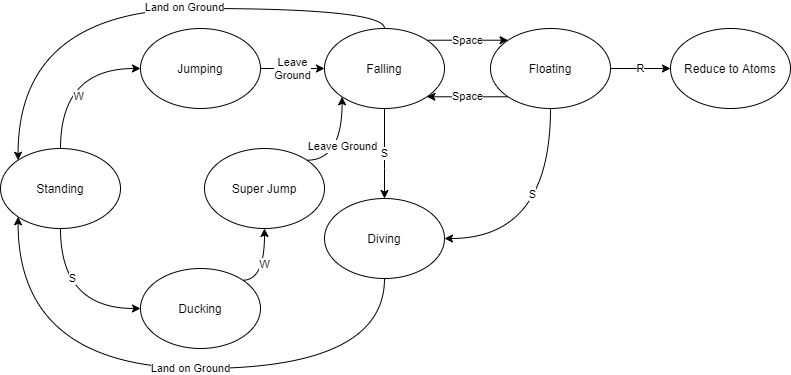

The diagram above was exported from draw.io. Its source (the exported page's mxGraphModel, read from the mxfile embedded in the PNG):
<mxGraphModel dx="2047" dy="1055" grid="1" gridSize="10" guides="1" tooltips="1" connect="1" arrows="1" fold="1" page="1" pageScale="1" pageWidth="827" pageHeight="1169" math="0" shadow="0">
  <root>
    <mxCell id="0" />
    <mxCell id="1" parent="0" />
    <mxCell id="ilt-PlSG8WBfHz9qeFEh-1" value="Standing" style="ellipse;whiteSpace=wrap;html=1;" parent="1" vertex="1">
      <mxGeometry x="-30" y="240" width="120" height="80" as="geometry" />
    </mxCell>
    <mxCell id="ilt-PlSG8WBfHz9qeFEh-3" value="Jumping" style="ellipse;whiteSpace=wrap;html=1;" parent="1" vertex="1">
      <mxGeometry x="110" y="120" width="120" height="80" as="geometry" />
    </mxCell>
    <mxCell id="ilt-PlSG8WBfHz9qeFEh-20" value="Land on Ground" style="edgeStyle=orthogonalEdgeStyle;curved=1;rounded=0;orthogonalLoop=1;jettySize=auto;html=1;entryX=0;entryY=1;entryDx=0;entryDy=0;" parent="1" source="ilt-PlSG8WBfHz9qeFEh-4" target="ilt-PlSG8WBfHz9qeFEh-1" edge="1">
      <mxGeometry x="-0.066" relative="1" as="geometry">
        <Array as="points">
          <mxPoint x="354" y="460" />
          <mxPoint x="-12" y="460" />
        </Array>
        <mxPoint as="offset" />
      </mxGeometry>
    </mxCell>
    <mxCell id="ilt-PlSG8WBfHz9qeFEh-4" value="Diving" style="ellipse;whiteSpace=wrap;html=1;" parent="1" vertex="1">
      <mxGeometry x="294" y="290" width="120" height="80" as="geometry" />
    </mxCell>
    <mxCell id="ilt-PlSG8WBfHz9qeFEh-15" value="S" style="edgeStyle=orthogonalEdgeStyle;curved=1;rounded=0;orthogonalLoop=1;jettySize=auto;html=1;entryX=0.5;entryY=0;entryDx=0;entryDy=0;" parent="1" source="ilt-PlSG8WBfHz9qeFEh-5" target="ilt-PlSG8WBfHz9qeFEh-4" edge="1">
      <mxGeometry relative="1" as="geometry">
        <Array as="points">
          <mxPoint x="354" y="260" />
          <mxPoint x="354" y="260" />
        </Array>
      </mxGeometry>
    </mxCell>
    <mxCell id="ilt-PlSG8WBfHz9qeFEh-17" value="Space" style="edgeStyle=orthogonalEdgeStyle;curved=1;rounded=0;orthogonalLoop=1;jettySize=auto;html=1;exitX=1;exitY=0;exitDx=0;exitDy=0;entryX=0;entryY=0;entryDx=0;entryDy=0;" parent="1" source="ilt-PlSG8WBfHz9qeFEh-5" target="ilt-PlSG8WBfHz9qeFEh-7" edge="1">
      <mxGeometry relative="1" as="geometry" />
    </mxCell>
    <mxCell id="ilt-PlSG8WBfHz9qeFEh-19" style="edgeStyle=orthogonalEdgeStyle;curved=1;rounded=0;orthogonalLoop=1;jettySize=auto;html=1;entryX=0;entryY=0;entryDx=0;entryDy=0;" parent="1" source="ilt-PlSG8WBfHz9qeFEh-5" target="ilt-PlSG8WBfHz9qeFEh-1" edge="1">
      <mxGeometry relative="1" as="geometry">
        <Array as="points">
          <mxPoint x="354" y="100" />
          <mxPoint x="-12" y="100" />
        </Array>
      </mxGeometry>
    </mxCell>
    <mxCell id="JPkuW1Ou_CaGfSHsUCgT-6" value="Land on Ground" style="edgeLabel;html=1;align=center;verticalAlign=middle;resizable=0;points=[];" vertex="1" connectable="0" parent="ilt-PlSG8WBfHz9qeFEh-19">
      <mxGeometry x="-0.1786" y="-2" relative="1" as="geometry">
        <mxPoint as="offset" />
      </mxGeometry>
    </mxCell>
    <mxCell id="ilt-PlSG8WBfHz9qeFEh-5" value="Falling" style="ellipse;whiteSpace=wrap;html=1;" parent="1" vertex="1">
      <mxGeometry x="294" y="120" width="120" height="80" as="geometry" />
    </mxCell>
    <mxCell id="ilt-PlSG8WBfHz9qeFEh-6" value="Ducking" style="ellipse;whiteSpace=wrap;html=1;" parent="1" vertex="1">
      <mxGeometry x="110" y="360" width="120" height="80" as="geometry" />
    </mxCell>
    <mxCell id="ilt-PlSG8WBfHz9qeFEh-18" value="Space" style="edgeStyle=orthogonalEdgeStyle;curved=1;rounded=0;orthogonalLoop=1;jettySize=auto;html=1;exitX=0;exitY=1;exitDx=0;exitDy=0;entryX=1;entryY=1;entryDx=0;entryDy=0;" parent="1" source="ilt-PlSG8WBfHz9qeFEh-7" target="ilt-PlSG8WBfHz9qeFEh-5" edge="1">
      <mxGeometry relative="1" as="geometry" />
    </mxCell>
    <mxCell id="ilt-PlSG8WBfHz9qeFEh-21" style="edgeStyle=orthogonalEdgeStyle;curved=1;rounded=0;orthogonalLoop=1;jettySize=auto;html=1;entryX=1;entryY=0.5;entryDx=0;entryDy=0;" parent="1" source="ilt-PlSG8WBfHz9qeFEh-7" target="ilt-PlSG8WBfHz9qeFEh-4" edge="1">
      <mxGeometry relative="1" as="geometry">
        <Array as="points">
          <mxPoint x="520" y="330" />
        </Array>
      </mxGeometry>
    </mxCell>
    <mxCell id="JPkuW1Ou_CaGfSHsUCgT-3" value="S" style="edgeLabel;html=1;align=center;verticalAlign=middle;resizable=0;points=[];" vertex="1" connectable="0" parent="ilt-PlSG8WBfHz9qeFEh-21">
      <mxGeometry x="-0.2797" y="-19" relative="1" as="geometry">
        <mxPoint as="offset" />
      </mxGeometry>
    </mxCell>
    <mxCell id="JPkuW1Ou_CaGfSHsUCgT-2" value="R" style="edgeStyle=orthogonalEdgeStyle;rounded=0;orthogonalLoop=1;jettySize=auto;html=1;entryX=0;entryY=0.5;entryDx=0;entryDy=0;" edge="1" parent="1" source="ilt-PlSG8WBfHz9qeFEh-7" target="JPkuW1Ou_CaGfSHsUCgT-1">
      <mxGeometry relative="1" as="geometry" />
    </mxCell>
    <mxCell id="ilt-PlSG8WBfHz9qeFEh-7" value="Floating" style="ellipse;whiteSpace=wrap;html=1;" parent="1" vertex="1">
      <mxGeometry x="460" y="120" width="120" height="80" as="geometry" />
    </mxCell>
    <mxCell id="ilt-PlSG8WBfHz9qeFEh-9" value="" style="curved=1;endArrow=classic;html=1;rounded=0;edgeStyle=orthogonalEdgeStyle;exitX=0.5;exitY=1;exitDx=0;exitDy=0;entryX=0;entryY=0.5;entryDx=0;entryDy=0;" parent="1" source="ilt-PlSG8WBfHz9qeFEh-1" target="ilt-PlSG8WBfHz9qeFEh-6" edge="1">
      <mxGeometry width="50" height="50" relative="1" as="geometry">
        <mxPoint x="30" y="410" as="sourcePoint" />
        <mxPoint x="80" y="360" as="targetPoint" />
        <Array as="points">
          <mxPoint x="30" y="400" />
        </Array>
      </mxGeometry>
    </mxCell>
    <mxCell id="JPkuW1Ou_CaGfSHsUCgT-4" value="S" style="edgeLabel;html=1;align=center;verticalAlign=middle;resizable=0;points=[];" vertex="1" connectable="0" parent="ilt-PlSG8WBfHz9qeFEh-9">
      <mxGeometry x="-0.3875" y="11" relative="1" as="geometry">
        <mxPoint as="offset" />
      </mxGeometry>
    </mxCell>
    <mxCell id="ilt-PlSG8WBfHz9qeFEh-10" value="" style="curved=1;endArrow=classic;html=1;rounded=0;edgeStyle=orthogonalEdgeStyle;exitX=0.5;exitY=0;exitDx=0;exitDy=0;entryX=0;entryY=0.5;entryDx=0;entryDy=0;" parent="1" source="ilt-PlSG8WBfHz9qeFEh-1" target="ilt-PlSG8WBfHz9qeFEh-3" edge="1">
      <mxGeometry width="50" height="50" relative="1" as="geometry">
        <mxPoint x="10" y="190" as="sourcePoint" />
        <mxPoint x="60" y="140" as="targetPoint" />
        <Array as="points">
          <mxPoint x="30" y="160" />
        </Array>
      </mxGeometry>
    </mxCell>
    <mxCell id="JPkuW1Ou_CaGfSHsUCgT-5" value="W" style="edgeLabel;html=1;align=center;verticalAlign=middle;resizable=0;points=[];" vertex="1" connectable="0" parent="ilt-PlSG8WBfHz9qeFEh-10">
      <mxGeometry x="-0.3375" y="-17" relative="1" as="geometry">
        <mxPoint as="offset" />
      </mxGeometry>
    </mxCell>
    <mxCell id="ilt-PlSG8WBfHz9qeFEh-11" value="Super Jump" style="ellipse;whiteSpace=wrap;html=1;" parent="1" vertex="1">
      <mxGeometry x="174" y="240" width="120" height="80" as="geometry" />
    </mxCell>
    <mxCell id="ilt-PlSG8WBfHz9qeFEh-12" value="Leave&lt;br&gt;Ground" style="curved=1;endArrow=classic;html=1;rounded=0;edgeStyle=orthogonalEdgeStyle;exitX=1;exitY=0.5;exitDx=0;exitDy=0;entryX=0;entryY=0.5;entryDx=0;entryDy=0;" parent="1" source="ilt-PlSG8WBfHz9qeFEh-3" target="ilt-PlSG8WBfHz9qeFEh-5" edge="1">
      <mxGeometry width="50" height="50" relative="1" as="geometry">
        <mxPoint x="270" y="110" as="sourcePoint" />
        <mxPoint x="320" y="60" as="targetPoint" />
        <Array as="points">
          <mxPoint x="270" y="160" />
          <mxPoint x="270" y="160" />
        </Array>
      </mxGeometry>
    </mxCell>
    <mxCell id="ilt-PlSG8WBfHz9qeFEh-13" value="W" style="curved=1;endArrow=classic;html=1;rounded=0;edgeStyle=orthogonalEdgeStyle;exitX=1;exitY=0;exitDx=0;exitDy=0;entryX=0.5;entryY=1;entryDx=0;entryDy=0;" parent="1" source="ilt-PlSG8WBfHz9qeFEh-6" target="ilt-PlSG8WBfHz9qeFEh-11" edge="1">
      <mxGeometry width="50" height="50" relative="1" as="geometry">
        <mxPoint x="150" y="550" as="sourcePoint" />
        <mxPoint x="200" y="500" as="targetPoint" />
        <Array as="points">
          <mxPoint x="234" y="372" />
        </Array>
      </mxGeometry>
    </mxCell>
    <mxCell id="ilt-PlSG8WBfHz9qeFEh-14" value="Leave Ground" style="curved=1;endArrow=classic;html=1;rounded=0;edgeStyle=orthogonalEdgeStyle;exitX=1;exitY=0;exitDx=0;exitDy=0;entryX=0;entryY=1;entryDx=0;entryDy=0;" parent="1" source="ilt-PlSG8WBfHz9qeFEh-11" target="ilt-PlSG8WBfHz9qeFEh-5" edge="1">
      <mxGeometry width="50" height="50" relative="1" as="geometry">
        <mxPoint x="260" y="220" as="sourcePoint" />
        <mxPoint x="310" y="170" as="targetPoint" />
        <Array as="points">
          <mxPoint x="312" y="252" />
        </Array>
      </mxGeometry>
    </mxCell>
    <mxCell id="JPkuW1Ou_CaGfSHsUCgT-1" value="Reduce to Atoms" style="ellipse;whiteSpace=wrap;html=1;" vertex="1" parent="1">
      <mxGeometry x="640" y="120" width="120" height="80" as="geometry" />
    </mxCell>
  </root>
</mxGraphModel>